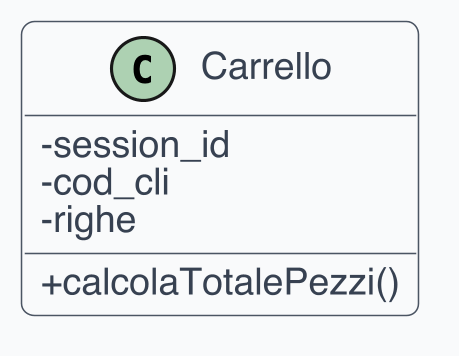

The diagram above was rendered by PlantUML. Its source (embedded in the PNG):
@startuml
skinparam dpi 300
skinparam shadowing false
skinparam backgroundColor White
skinparam defaultFontName Helvetica
skinparam defaultFontSize 12
skinparam ArrowColor #4B5563
skinparam ArrowThickness 1
skinparam roundcorner 8
skinparam class {
  BackgroundColor #F9FAFB
  BorderColor #4B5563
  FontColor #111827
  AttributeFontColor #374151
  StereotypeFontColor #6B7280
}
skinparam classAttributeIconSize 0

class "Carrello" as C1 {
  - session_id
  - cod_cli
  - righe
  + calcolaTotalePezzi()
}
@enduml